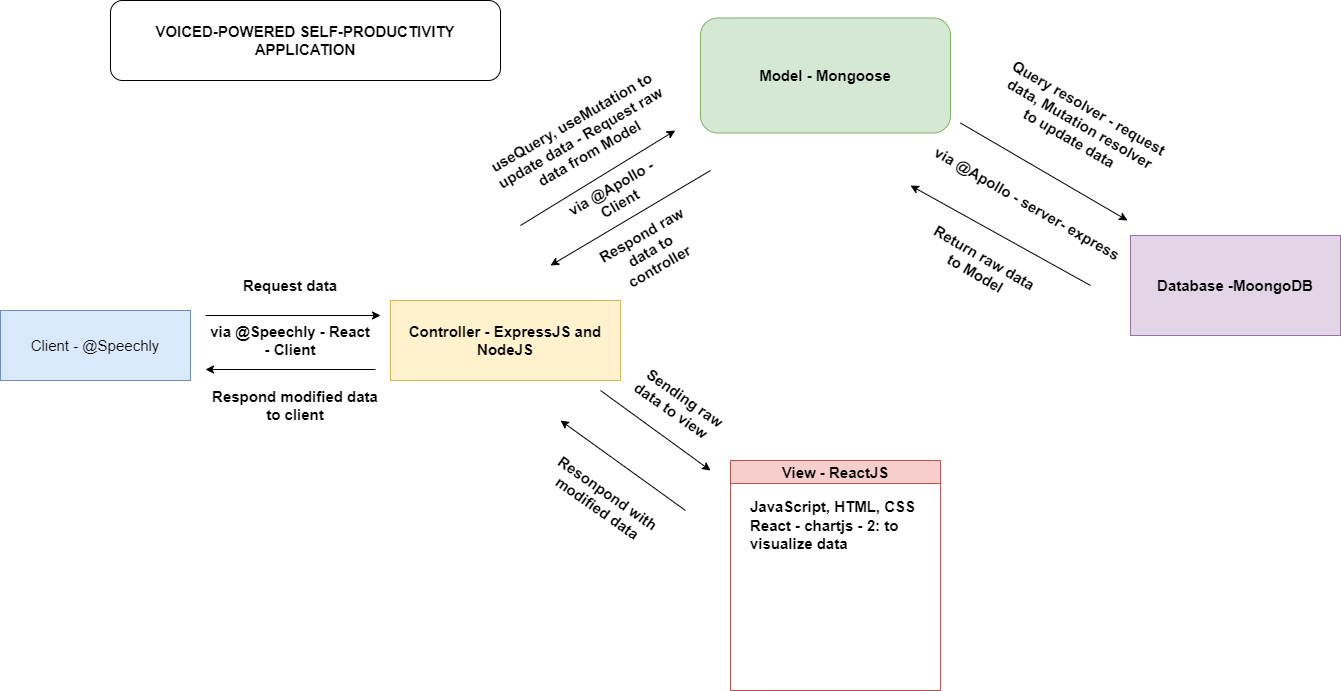

The diagram above was exported from draw.io. Its source (the exported page's mxGraphModel, read from the mxfile embedded in the PNG):
<mxGraphModel dx="3276" dy="1358" grid="1" gridSize="10" guides="1" tooltips="1" connect="1" arrows="1" fold="1" page="1" pageScale="1" pageWidth="850" pageHeight="1100" math="0" shadow="0">
  <root>
    <mxCell id="0" />
    <mxCell id="1" parent="0" />
    <mxCell id="fSmmvaD_VFtoIKGgGKEK-15" value="View - ReactJS" style="swimlane;align=center;startSize=23;fillColor=#f8cecc;strokeColor=#b85450;swimlaneFillColor=none;fontStyle=1;fontSize=15;" parent="1" vertex="1">
      <mxGeometry x="680" y="510" width="210" height="230" as="geometry" />
    </mxCell>
    <mxCell id="fSmmvaD_VFtoIKGgGKEK-16" value="JavaScript, HTML, CSS" style="text;strokeColor=none;fillColor=none;align=center;verticalAlign=middle;spacingLeft=4;spacingRight=4;overflow=hidden;points=[[0,0.5],[1,0.5]];portConstraint=eastwest;rotatable=0;fontSize=15;fontStyle=1" parent="fSmmvaD_VFtoIKGgGKEK-15" vertex="1">
      <mxGeometry x="15" y="30" width="175" height="30" as="geometry" />
    </mxCell>
    <mxCell id="1hfYZ1iNuW0zuiRspNUj-5" value="React - chartjs - 2: to visualize data" style="text;html=1;strokeColor=none;fillColor=none;align=left;verticalAlign=middle;whiteSpace=wrap;rounded=0;fontSize=15;fontStyle=1" parent="fSmmvaD_VFtoIKGgGKEK-15" vertex="1">
      <mxGeometry x="17.5" y="60" width="175" height="28.17" as="geometry" />
    </mxCell>
    <mxCell id="fSmmvaD_VFtoIKGgGKEK-34" value="&lt;font style=&quot;font-size: 15px;&quot;&gt;Request data&lt;/font&gt;" style="text;html=1;strokeColor=none;fillColor=none;align=center;verticalAlign=middle;whiteSpace=wrap;rounded=0;fontStyle=1;fontSize=15;" parent="1" vertex="1">
      <mxGeometry x="190" y="320" width="100" height="30" as="geometry" />
    </mxCell>
    <mxCell id="fSmmvaD_VFtoIKGgGKEK-35" value="&lt;font style=&quot;font-size: 15px;&quot;&gt;Respond modified data to client&lt;/font&gt;" style="text;html=1;strokeColor=none;fillColor=none;align=center;verticalAlign=middle;whiteSpace=wrap;rounded=0;fontStyle=1;fontSize=15;" parent="1" vertex="1">
      <mxGeometry x="160" y="430" width="170" height="50" as="geometry" />
    </mxCell>
    <mxCell id="fSmmvaD_VFtoIKGgGKEK-40" value="&lt;font style=&quot;font-size: 15px;&quot;&gt;useQuery, useMutation to update data - Request raw data from Model&lt;/font&gt;" style="text;html=1;strokeColor=none;fillColor=none;align=center;verticalAlign=middle;whiteSpace=wrap;rounded=0;rotation=-30;fontStyle=1;fontSize=15;" parent="1" vertex="1">
      <mxGeometry x="425" y="165.84" width="210" height="42.5" as="geometry" />
    </mxCell>
    <mxCell id="fSmmvaD_VFtoIKGgGKEK-41" value="&lt;font style=&quot;font-size: 15px;&quot;&gt;Respond raw data to controller&lt;/font&gt;" style="text;html=1;strokeColor=none;fillColor=none;align=center;verticalAlign=middle;whiteSpace=wrap;rounded=0;rotation=-30;fontStyle=1;fontSize=15;" parent="1" vertex="1">
      <mxGeometry x="540" y="285" width="120" height="30" as="geometry" />
    </mxCell>
    <mxCell id="fSmmvaD_VFtoIKGgGKEK-53" value="&lt;font style=&quot;font-size: 15px;&quot;&gt;Sending raw data to view&amp;nbsp;&amp;nbsp;&lt;/font&gt;" style="text;html=1;strokeColor=none;fillColor=none;align=center;verticalAlign=middle;whiteSpace=wrap;rounded=0;rotation=35;fontStyle=1;fontSize=15;" parent="1" vertex="1">
      <mxGeometry x="570" y="440" width="120" height="30" as="geometry" />
    </mxCell>
    <mxCell id="fSmmvaD_VFtoIKGgGKEK-54" value="&lt;font style=&quot;font-size: 15px;&quot;&gt;Resonpond with modified data&lt;/font&gt;" style="text;html=1;strokeColor=none;fillColor=none;align=center;verticalAlign=middle;whiteSpace=wrap;rounded=0;rotation=35;fontStyle=1;fontSize=15;" parent="1" vertex="1">
      <mxGeometry x="480" y="528" width="145" height="44.63" as="geometry" />
    </mxCell>
    <mxCell id="fSmmvaD_VFtoIKGgGKEK-56" value="&lt;span style=&quot;font-size: 15px;&quot;&gt;Query resolver - request data, Mutation resolver to update data&amp;nbsp;&lt;/span&gt;" style="text;html=1;strokeColor=none;fillColor=none;align=center;verticalAlign=middle;whiteSpace=wrap;rounded=0;rotation=30;fontStyle=1;fontSize=15;" parent="1" vertex="1">
      <mxGeometry x="940" y="138.34" width="180" height="70" as="geometry" />
    </mxCell>
    <mxCell id="fSmmvaD_VFtoIKGgGKEK-60" value="&lt;span style=&quot;font-size: 15px;&quot;&gt;Return raw data to Model&lt;/span&gt;" style="text;html=1;strokeColor=none;fillColor=none;align=center;verticalAlign=middle;whiteSpace=wrap;rounded=0;rotation=30;fontStyle=1;fontSize=15;" parent="1" vertex="1">
      <mxGeometry x="870" y="300" width="120" height="30" as="geometry" />
    </mxCell>
    <mxCell id="fSmmvaD_VFtoIKGgGKEK-64" value="&lt;span style=&quot;font-size: 15px;&quot;&gt;VOICED-POWERED SELF-PRODUCTIVITY APPLICATION&lt;br style=&quot;font-size: 15px;&quot;&gt;&lt;/span&gt;" style="rounded=1;whiteSpace=wrap;html=1;align=center;fontStyle=1;fontSize=15;" parent="1" vertex="1">
      <mxGeometry x="60" y="50" width="390" height="80" as="geometry" />
    </mxCell>
    <mxCell id="1hfYZ1iNuW0zuiRspNUj-1" value="&lt;font style=&quot;font-size: 15px;&quot;&gt;via @Apollo - server- express&lt;/font&gt;" style="text;html=1;strokeColor=none;fillColor=none;align=center;verticalAlign=middle;whiteSpace=wrap;rounded=0;rotation=30;fontStyle=1;fontSize=15;" parent="1" vertex="1">
      <mxGeometry x="870" y="230" width="215.31" height="45" as="geometry" />
    </mxCell>
    <mxCell id="1hfYZ1iNuW0zuiRspNUj-2" value="Database -MoongoDB" style="rounded=0;whiteSpace=wrap;html=1;fontSize=15;fillColor=#e1d5e7;strokeColor=#9673a6;align=center;fontStyle=1" parent="1" vertex="1">
      <mxGeometry x="1080" y="285" width="210" height="100" as="geometry" />
    </mxCell>
    <mxCell id="1hfYZ1iNuW0zuiRspNUj-3" value="Model - Mongoose" style="rounded=1;whiteSpace=wrap;html=1;fontSize=15;fillColor=#d5e8d4;strokeColor=#82b366;align=center;fontStyle=1" parent="1" vertex="1">
      <mxGeometry x="650" y="67.5" width="250" height="115" as="geometry" />
    </mxCell>
    <mxCell id="1hfYZ1iNuW0zuiRspNUj-4" value="Controller - ExpressJS and NodeJS" style="rounded=0;whiteSpace=wrap;html=1;fontSize=15;fillColor=#fff2cc;strokeColor=#d6b656;align=center;fontStyle=1" parent="1" vertex="1">
      <mxGeometry x="340" y="350" width="230" height="80" as="geometry" />
    </mxCell>
    <mxCell id="1hfYZ1iNuW0zuiRspNUj-7" value="via @Speechly - React - Client" style="text;html=1;strokeColor=none;fillColor=none;align=center;verticalAlign=middle;whiteSpace=wrap;rounded=0;fontSize=15;fontStyle=1" parent="1" vertex="1">
      <mxGeometry x="155" y="375" width="170" height="30" as="geometry" />
    </mxCell>
    <mxCell id="1hfYZ1iNuW0zuiRspNUj-8" value="via @Apollo - Client" style="text;html=1;strokeColor=none;fillColor=none;align=center;verticalAlign=middle;whiteSpace=wrap;rounded=0;fontSize=15;rotation=-30;fontStyle=1" parent="1" vertex="1">
      <mxGeometry x="495" y="230" width="140" height="30" as="geometry" />
    </mxCell>
    <mxCell id="1hfYZ1iNuW0zuiRspNUj-9" value="" style="endArrow=classic;html=1;rounded=0;fontSize=15;align=center;fontStyle=1" parent="1" edge="1">
      <mxGeometry width="50" height="50" relative="1" as="geometry">
        <mxPoint x="155" y="365" as="sourcePoint" />
        <mxPoint x="330" y="365" as="targetPoint" />
      </mxGeometry>
    </mxCell>
    <mxCell id="1hfYZ1iNuW0zuiRspNUj-10" value="Client - @Speechly" style="rounded=0;whiteSpace=wrap;html=1;fontSize=15;align=center;fillColor=#dae8fc;strokeColor=#6c8ebf;" parent="1" vertex="1">
      <mxGeometry x="-50" y="360" width="190" height="70" as="geometry" />
    </mxCell>
    <mxCell id="TKUSJeFmJsmfuXG0rJJP-1" value="" style="endArrow=classic;html=1;rounded=0;fontSize=15;align=center;fontStyle=1" parent="1" edge="1">
      <mxGeometry width="50" height="50" relative="1" as="geometry">
        <mxPoint x="325" y="419" as="sourcePoint" />
        <mxPoint x="155" y="419" as="targetPoint" />
      </mxGeometry>
    </mxCell>
    <mxCell id="TKUSJeFmJsmfuXG0rJJP-2" value="" style="endArrow=classic;html=1;rounded=0;fontSize=15;align=center;fontStyle=1" parent="1" edge="1">
      <mxGeometry width="50" height="50" relative="1" as="geometry">
        <mxPoint x="550" y="440" as="sourcePoint" />
        <mxPoint x="660" y="520" as="targetPoint" />
      </mxGeometry>
    </mxCell>
    <mxCell id="TKUSJeFmJsmfuXG0rJJP-4" value="" style="endArrow=classic;html=1;rounded=0;fontSize=15;align=center;fontStyle=1" parent="1" edge="1">
      <mxGeometry width="50" height="50" relative="1" as="geometry">
        <mxPoint x="635" y="560" as="sourcePoint" />
        <mxPoint x="510" y="470" as="targetPoint" />
      </mxGeometry>
    </mxCell>
    <mxCell id="TKUSJeFmJsmfuXG0rJJP-5" value="" style="endArrow=classic;html=1;rounded=0;fontSize=15;align=center;fontStyle=1" parent="1" edge="1">
      <mxGeometry width="50" height="50" relative="1" as="geometry">
        <mxPoint x="470" y="275" as="sourcePoint" />
        <mxPoint x="624.71" y="180" as="targetPoint" />
      </mxGeometry>
    </mxCell>
    <mxCell id="TKUSJeFmJsmfuXG0rJJP-6" value="" style="endArrow=classic;html=1;rounded=0;fontSize=15;align=center;fontStyle=1" parent="1" edge="1">
      <mxGeometry width="50" height="50" relative="1" as="geometry">
        <mxPoint x="660" y="220" as="sourcePoint" />
        <mxPoint x="500" y="315" as="targetPoint" />
      </mxGeometry>
    </mxCell>
    <mxCell id="TKUSJeFmJsmfuXG0rJJP-7" value="" style="endArrow=classic;html=1;rounded=0;fontSize=15;align=center;fontStyle=1" parent="1" edge="1">
      <mxGeometry width="50" height="50" relative="1" as="geometry">
        <mxPoint x="910" y="172.5" as="sourcePoint" />
        <mxPoint x="1077" y="270" as="targetPoint" />
      </mxGeometry>
    </mxCell>
    <mxCell id="TKUSJeFmJsmfuXG0rJJP-8" value="" style="endArrow=classic;html=1;rounded=0;fontSize=15;align=center;fontStyle=1" parent="1" edge="1">
      <mxGeometry width="50" height="50" relative="1" as="geometry">
        <mxPoint x="1040" y="335" as="sourcePoint" />
        <mxPoint x="860" y="235" as="targetPoint" />
      </mxGeometry>
    </mxCell>
  </root>
</mxGraphModel>